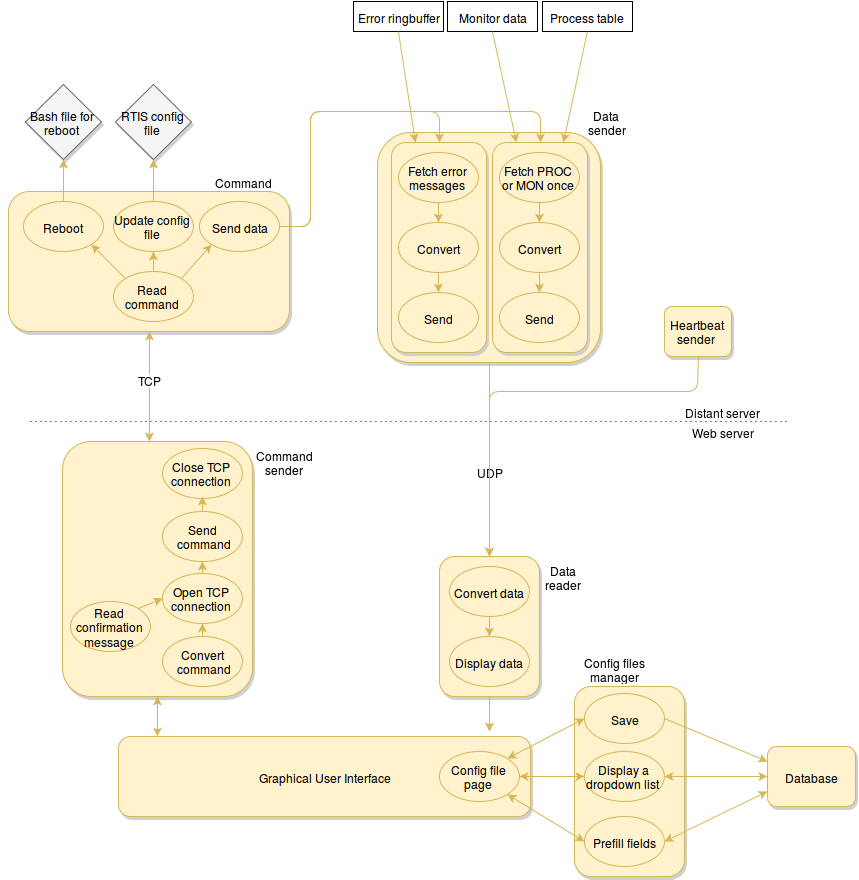

The diagram above was exported from draw.io. Its source (the exported page's mxGraphModel, read from the mxfile embedded in the PNG):
<mxGraphModel dx="1950" dy="459" grid="1" gridSize="10" guides="1" tooltips="1" connect="1" fold="1" page="1" pageScale="1" pageWidth="826" pageHeight="1169" style="default-style2" math="0">
  <root>
    <mxCell id="0" />
    <mxCell id="1" parent="0" />
    <mxCell id="50" value="" style="rounded=1;whiteSpace=wrap;html=1;fontColor=#000000;yellow;gradientColor=none;shadow=1;glass=0;" parent="1" vertex="1">
      <mxGeometry x="-413" y="571" width="223" height="230" as="geometry" />
    </mxCell>
    <mxCell id="199" value="" style="rounded=1;whiteSpace=wrap;html=1;fontColor=#000000;yellow;gradientColor=none;shadow=1;glass=0;" parent="1" vertex="1">
      <mxGeometry x="-399" y="581" width="95" height="210" as="geometry" />
    </mxCell>
    <mxCell id="129" value="" style="rounded=1;whiteSpace=wrap;html=1;fontColor=#000000;yellow;gradientColor=none;shadow=1;glass=0;" parent="1" vertex="1">
      <mxGeometry x="-728" y="880" width="190" height="255" as="geometry" />
    </mxCell>
    <mxCell id="105" value="" style="rounded=1;whiteSpace=wrap;html=1;fontColor=#000000;yellow;gradientColor=none;shadow=1;glass=0;" parent="1" vertex="1">
      <mxGeometry x="-216" y="1125" width="110" height="190" as="geometry" />
    </mxCell>
    <mxCell id="16" style="edgeStyle=orthogonalEdgeStyle;rounded=0;html=1;exitX=1;exitY=0.5;entryX=1;entryY=0.5;fontColor=#3399FF;" parent="1" edge="1">
      <mxGeometry relative="1" as="geometry">
        <mxPoint x="-227.8620689655172" y="244.8275862068965" as="sourcePoint" />
      </mxGeometry>
    </mxCell>
    <mxCell id="48" value="Process table&lt;br&gt;" style="whiteSpace=wrap;html=1;fontColor=#000000;" parent="1" vertex="1">
      <mxGeometry x="-248" y="440" width="90" height="30" as="geometry" />
    </mxCell>
    <mxCell id="51" value="Fetch error messages&lt;br&gt;" style="ellipse;whiteSpace=wrap;html=1;yellow;shadow=0;gradientColor=none;" parent="1" vertex="1">
      <mxGeometry x="-392" y="591" width="80" height="50" as="geometry" />
    </mxCell>
    <mxCell id="52" value="Convert&lt;br&gt;" style="ellipse;whiteSpace=wrap;html=1;yellow;shadow=0;gradientColor=none;" parent="1" vertex="1">
      <mxGeometry x="-392" y="661" width="80" height="50" as="geometry" />
    </mxCell>
    <mxCell id="54" value="Data&lt;br&gt;sender&lt;br&gt;" style="text;html=1;strokeColor=none;fillColor=none;align=center;verticalAlign=middle;whiteSpace=wrap;overflow=hidden;shadow=0;" parent="1" vertex="1">
      <mxGeometry x="-227" y="536" width="85" height="49" as="geometry" />
    </mxCell>
    <mxCell id="56" value="" style="endArrow=none;html=1;dashed=1;dashPattern=1 4;shadow=0;" parent="1" edge="1">
      <mxGeometry width="50" height="50" relative="1" as="geometry">
        <mxPoint x="-760" y="860" as="sourcePoint" />
        <mxPoint x="-3" y="860" as="targetPoint" />
      </mxGeometry>
    </mxCell>
    <mxCell id="57" value="Distant server&lt;br&gt;" style="text;html=1;strokeColor=none;fillColor=none;align=center;verticalAlign=middle;whiteSpace=wrap;overflow=hidden;shadow=0;" parent="1" vertex="1">
      <mxGeometry x="-113" y="840" width="90" height="20" as="geometry" />
    </mxCell>
    <mxCell id="58" value="Web server&lt;br&gt;" style="text;html=1;strokeColor=none;fillColor=none;align=center;verticalAlign=middle;whiteSpace=wrap;overflow=hidden;shadow=0;" parent="1" vertex="1">
      <mxGeometry x="-113" y="860" width="90" height="20" as="geometry" />
    </mxCell>
    <mxCell id="60" value="&lt;div align=&quot;right&quot;&gt;Graphical User Interface&lt;br&gt;&lt;/div&gt;" style="rounded=1;whiteSpace=wrap;html=1;yellow;gradientColor=none;glass=0;align=center;labelPosition=center;verticalLabelPosition=middle;verticalAlign=middle;" parent="1" vertex="1">
      <mxGeometry x="-672" y="1175" width="412" height="80" as="geometry" />
    </mxCell>
    <mxCell id="61" value="Database" style="rounded=1;whiteSpace=wrap;html=1;yellow;gradientColor=none;glass=0;" parent="1" vertex="1">
      <mxGeometry x="-23" y="1185" width="88" height="60" as="geometry" />
    </mxCell>
    <mxCell id="64" value="" style="endArrow=classic;html=1;yellow;shadow=0;entryX=0.5;entryY=0;exitX=0.5;exitY=1;" parent="1" source="50" target="93" edge="1">
      <mxGeometry width="50" height="50" relative="1" as="geometry">
        <mxPoint x="-296.82758620689674" y="850" as="sourcePoint" />
        <mxPoint x="-248" y="950" as="targetPoint" />
      </mxGeometry>
    </mxCell>
    <mxCell id="217" value="UDP&lt;br&gt;" style="text;html=1;resizable=0;;align=center;verticalAlign=middle;labelBackgroundColor=#ffffff;" parent="64" connectable="0" vertex="1">
      <mxGeometry x="0.1744" relative="1" as="geometry">
        <mxPoint y="-6" as="offset" />
      </mxGeometry>
    </mxCell>
    <mxCell id="69" value="" style="rounded=1;whiteSpace=wrap;html=1;fontColor=#000000;yellow;gradientColor=none;shadow=1;glass=0;" parent="1" vertex="1">
      <mxGeometry x="-782" y="630" width="281" height="140" as="geometry" />
    </mxCell>
    <mxCell id="70" value="Read command&lt;br&gt;" style="ellipse;whiteSpace=wrap;html=1;yellow;shadow=0;gradientColor=none;" parent="1" vertex="1">
      <mxGeometry x="-677" y="710" width="80" height="50" as="geometry" />
    </mxCell>
    <mxCell id="71" value="Send data&lt;br&gt;" style="ellipse;whiteSpace=wrap;html=1;yellow;shadow=0;gradientColor=none;" parent="1" vertex="1">
      <mxGeometry x="-591" y="640" width="80" height="50" as="geometry" />
    </mxCell>
    <mxCell id="73" value="Command reader&lt;br&gt;" style="text;html=1;strokeColor=none;fillColor=none;align=center;verticalAlign=middle;whiteSpace=wrap;overflow=hidden;shadow=0;" parent="1" vertex="1">
      <mxGeometry x="-597" y="610" width="100" height="20" as="geometry" />
    </mxCell>
    <mxCell id="75" style="edgeStyle=orthogonalEdgeStyle;rounded=0;html=1;exitX=0.5;exitY=1;yellow;shadow=0;" parent="1" source="51" target="52" edge="1">
      <mxGeometry relative="1" as="geometry" />
    </mxCell>
    <mxCell id="76" value="" style="endArrow=classic;html=1;entryX=0;entryY=1;exitX=1;exitY=0;yellow;shadow=0;" parent="1" source="70" target="71" edge="1">
      <mxGeometry width="50" height="50" relative="1" as="geometry">
        <mxPoint x="-610" y="645" as="sourcePoint" />
        <mxPoint x="-560" y="595" as="targetPoint" />
      </mxGeometry>
    </mxCell>
    <mxCell id="81" value="Send&lt;br&gt;" style="ellipse;whiteSpace=wrap;html=1;yellow;shadow=0;gradientColor=none;" parent="1" vertex="1">
      <mxGeometry x="-392" y="731" width="80" height="50" as="geometry" />
    </mxCell>
    <mxCell id="88" value="Update config file&lt;br&gt;" style="ellipse;whiteSpace=wrap;html=1;yellow;shadow=0;gradientColor=none;" parent="1" vertex="1">
      <mxGeometry x="-677" y="640" width="80" height="50" as="geometry" />
    </mxCell>
    <mxCell id="89" value="" style="endArrow=classic;html=1;entryX=0.5;entryY=1;exitX=0.5;exitY=0;yellow;shadow=0;" parent="1" source="70" target="88" edge="1">
      <mxGeometry x="-541" y="700" width="50" height="50" as="geometry">
        <mxPoint x="-551" y="710" as="sourcePoint" />
        <mxPoint x="-541" y="700" as="targetPoint" />
      </mxGeometry>
    </mxCell>
    <mxCell id="90" value="Reboot&lt;br&gt;" style="ellipse;whiteSpace=wrap;html=1;yellow;shadow=0;gradientColor=none;" parent="1" vertex="1">
      <mxGeometry x="-767" y="640" width="80" height="50" as="geometry" />
    </mxCell>
    <mxCell id="91" value="" style="endArrow=classic;html=1;exitX=0;exitY=0;entryX=1;entryY=1;yellow;shadow=0;" parent="1" source="70" target="90" edge="1">
      <mxGeometry width="50" height="50" relative="1" as="geometry">
        <mxPoint x="-987" y="290" as="sourcePoint" />
        <mxPoint x="-937" y="240" as="targetPoint" />
      </mxGeometry>
    </mxCell>
    <mxCell id="93" value="" style="rounded=1;whiteSpace=wrap;html=1;fontColor=#000000;yellow;gradientColor=none;shadow=1;glass=0;" parent="1" vertex="1">
      <mxGeometry x="-351" y="995" width="100" height="140" as="geometry" />
    </mxCell>
    <mxCell id="94" value="Convert data&lt;br&gt;" style="ellipse;whiteSpace=wrap;html=1;yellow;shadow=0;gradientColor=none;" parent="1" vertex="1">
      <mxGeometry x="-341" y="1005" width="80" height="50" as="geometry" />
    </mxCell>
    <mxCell id="95" value="Display data&lt;br&gt;" style="ellipse;whiteSpace=wrap;html=1;yellow;shadow=0;gradientColor=none;" parent="1" vertex="1">
      <mxGeometry x="-341" y="1075" width="80" height="50" as="geometry" />
    </mxCell>
    <mxCell id="97" style="edgeStyle=orthogonalEdgeStyle;rounded=0;html=1;exitX=0.5;exitY=1;yellow;shadow=0;" parent="1" source="94" target="95" edge="1">
      <mxGeometry x="-301" y="1055" as="geometry" />
    </mxCell>
    <mxCell id="100" style="edgeStyle=orthogonalEdgeStyle;rounded=0;html=1;exitX=0.75;exitY=1;entryX=0.75;entryY=1;shadow=0;" parent="1" source="61" target="61" edge="1">
      <mxGeometry relative="1" as="geometry" />
    </mxCell>
    <mxCell id="101" value="" style="endArrow=classic;html=1;exitX=0.5;exitY=1;yellow;shadow=0;entryX=0.9;entryY=-0.062;entryPerimeter=0;" parent="1" source="93" target="60" edge="1">
      <mxGeometry x="-407" y="915" width="50" height="50" as="geometry">
        <mxPoint x="-406" y="915" as="sourcePoint" />
        <mxPoint x="-301" y="1170" as="targetPoint" />
      </mxGeometry>
    </mxCell>
    <mxCell id="102" value="Config file page&lt;br&gt;" style="ellipse;whiteSpace=wrap;html=1;yellow;shadow=0;gradientColor=none;" parent="1" vertex="1">
      <mxGeometry x="-351" y="1190" width="80" height="50" as="geometry" />
    </mxCell>
    <mxCell id="118" value="Convert&lt;br&gt;&amp;nbsp;command&lt;br&gt;" style="ellipse;whiteSpace=wrap;html=1;yellow;shadow=0;gradientColor=none;" parent="1" vertex="1">
      <mxGeometry x="-628" y="1075" width="80" height="50" as="geometry" />
    </mxCell>
    <mxCell id="120" value="Config files manager&lt;br&gt;" style="text;html=1;strokeColor=none;fillColor=none;align=center;verticalAlign=middle;whiteSpace=wrap;overflow=hidden;" parent="1" vertex="1">
      <mxGeometry x="-216" y="1090" width="80" height="35" as="geometry" />
    </mxCell>
    <mxCell id="128" value="Open TCP connection&lt;br&gt;" style="ellipse;whiteSpace=wrap;html=1;yellow;shadow=0;gradientColor=none;" parent="1" vertex="1">
      <mxGeometry x="-628" y="1012" width="80" height="50" as="geometry" />
    </mxCell>
    <mxCell id="131" value="" style="endArrow=none;startArrow=classic;html=1;entryX=0.5;entryY=1;red;shadow=0;plain-yellow;exitX=0.75;exitY=0;endFill=0;" parent="1" source="200" target="48" edge="1">
      <mxGeometry width="50" height="50" relative="1" as="geometry">
        <mxPoint x="-200" y="520" as="sourcePoint" />
        <mxPoint x="-1160" y="340" as="targetPoint" />
      </mxGeometry>
    </mxCell>
    <mxCell id="134" value="Data reader&lt;br&gt;" style="text;html=1;strokeColor=none;fillColor=none;align=center;verticalAlign=middle;whiteSpace=wrap;overflow=hidden;shadow=0;" parent="1" vertex="1">
      <mxGeometry x="-250" y="995" width="45" height="40" as="geometry" />
    </mxCell>
    <mxCell id="135" value="&lt;div align=&quot;center&quot;&gt;Command sender&lt;br&gt;&lt;/div&gt;" style="text;html=1;strokeColor=none;fillColor=none;align=center;verticalAlign=middle;whiteSpace=wrap;overflow=hidden;shadow=0;" parent="1" vertex="1">
      <mxGeometry x="-538" y="880" width="63" height="40" as="geometry" />
    </mxCell>
    <mxCell id="137" value="Display a dropdown list&lt;br&gt;" style="ellipse;whiteSpace=wrap;html=1;yellow;shadow=0;gradientColor=none;" parent="1" vertex="1">
      <mxGeometry x="-206" y="1190" width="80" height="50" as="geometry" />
    </mxCell>
    <mxCell id="141" value="Prefill fields &lt;br&gt;" style="ellipse;whiteSpace=wrap;html=1;yellow;shadow=0;gradientColor=none;" parent="1" vertex="1">
      <mxGeometry x="-206" y="1255" width="80" height="50" as="geometry" />
    </mxCell>
    <mxCell id="152" value="Save&lt;br&gt;" style="ellipse;whiteSpace=wrap;html=1;yellow;shadow=0;gradientColor=none;" parent="1" vertex="1">
      <mxGeometry x="-206" y="1132" width="80" height="50" as="geometry" />
    </mxCell>
    <mxCell id="155" value="" style="endArrow=classic;html=1;yellow;shadow=0;entryX=0;entryY=0.25;exitX=1;exitY=0.5;" parent="1" source="152" target="61" edge="1">
      <mxGeometry x="-190" y="1295" width="50" height="50" as="geometry">
        <mxPoint x="-190" y="1312" as="sourcePoint" />
        <mxPoint x="-168" y="1295" as="targetPoint" />
      </mxGeometry>
    </mxCell>
    <mxCell id="167" style="edgeStyle=orthogonalEdgeStyle;rounded=0;html=1;exitX=0;exitY=0.5;entryX=0;entryY=0.5;" parent="1" source="69" target="69" edge="1">
      <mxGeometry relative="1" as="geometry" />
    </mxCell>
    <mxCell id="169" value="" style="endArrow=classic;startArrow=classic;html=1;yellow;shadow=0;entryX=1;entryY=0.5;exitX=0;exitY=0.5;" parent="1" source="137" target="102" edge="1">
      <mxGeometry width="50" height="50" relative="1" as="geometry">
        <mxPoint x="-762" y="1255" as="sourcePoint" />
        <mxPoint x="-712" y="1205" as="targetPoint" />
      </mxGeometry>
    </mxCell>
    <mxCell id="170" value="" style="endArrow=classic;startArrow=classic;html=1;yellow;shadow=0;entryX=1;entryY=1;exitX=0;exitY=0.5;" parent="1" source="141" target="102" edge="1">
      <mxGeometry x="-749" y="1285" width="50" height="50" as="geometry">
        <mxPoint x="-832" y="1280" as="sourcePoint" />
        <mxPoint x="-629" y="1285" as="targetPoint" />
      </mxGeometry>
    </mxCell>
    <mxCell id="174" value="" style="endArrow=classic;startArrow=classic;html=1;yellow;shadow=0;entryX=0;entryY=0.5;exitX=1;exitY=0.5;" parent="1" source="137" target="61" edge="1">
      <mxGeometry x="-148" y="1225" width="50" height="50" as="geometry">
        <mxPoint x="-148" y="1265" as="sourcePoint" />
        <mxPoint x="22" y="1225" as="targetPoint" />
      </mxGeometry>
    </mxCell>
    <mxCell id="175" value="" style="endArrow=classic;startArrow=classic;html=1;yellow;shadow=0;entryX=0;entryY=0.75;exitX=1;exitY=0.5;" parent="1" source="141" target="61" edge="1">
      <mxGeometry x="-65" y="1295" width="50" height="50" as="geometry">
        <mxPoint x="-148" y="1339" as="sourcePoint" />
        <mxPoint x="32" y="1235" as="targetPoint" />
      </mxGeometry>
    </mxCell>
    <mxCell id="176" style="edgeStyle=orthogonalEdgeStyle;rounded=0;html=1;exitX=0.5;exitY=1;entryX=0.5;entryY=1;shadow=0;" parent="1" source="120" target="120" edge="1">
      <mxGeometry relative="1" as="geometry" />
    </mxCell>
    <mxCell id="178" value="" style="endArrow=classic;html=1;yellow;shadow=0;entryX=0.5;entryY=1;exitX=0.5;exitY=0;" parent="1" source="118" target="128" edge="1">
      <mxGeometry width="50" height="50" relative="1" as="geometry">
        <mxPoint x="-765" y="1075" as="sourcePoint" />
        <mxPoint x="-715" y="1025" as="targetPoint" />
      </mxGeometry>
    </mxCell>
    <mxCell id="181" value="Read confirmation message&lt;br&gt;" style="ellipse;whiteSpace=wrap;html=1;yellow;shadow=0;gradientColor=none;" parent="1" vertex="1">
      <mxGeometry x="-720" y="1040" width="80" height="50" as="geometry" />
    </mxCell>
    <mxCell id="184" value="" style="endArrow=classic;html=1;yellow;shadow=0;entryX=0;entryY=0.5;exitX=1;exitY=0;" parent="1" source="181" target="128" edge="1">
      <mxGeometry x="-608" y="770" width="50" height="50" as="geometry">
        <mxPoint x="-628" y="1030" as="sourcePoint" />
        <mxPoint x="-670.9166666666665" y="990" as="targetPoint" />
      </mxGeometry>
    </mxCell>
    <mxCell id="185" value="" style="endArrow=classic;startArrow=classic;html=1;yellow;shadow=0;entryX=0.5;entryY=1;" parent="1" target="129" edge="1">
      <mxGeometry width="50" height="50" relative="1" as="geometry">
        <mxPoint x="-633" y="1175" as="sourcePoint" />
        <mxPoint x="-636" y="1135" as="targetPoint" />
      </mxGeometry>
    </mxCell>
    <mxCell id="191" value="Bash file for reboot&lt;br&gt;" style="rhombus;whiteSpace=wrap;html=1;gray;gradientColor=none;" parent="1" vertex="1">
      <mxGeometry x="-765" y="523" width="76" height="75" as="geometry" />
    </mxCell>
    <mxCell id="196" value="" style="endArrow=classic;html=1;yellow;shadow=0;entryX=0.5;entryY=0;exitX=0.5;exitY=1;" parent="1" source="52" target="81" edge="1">
      <mxGeometry width="50" height="50" relative="1" as="geometry">
        <mxPoint x="-133" y="761" as="sourcePoint" />
        <mxPoint x="-83" y="711" as="targetPoint" />
      </mxGeometry>
    </mxCell>
    <mxCell id="200" value="" style="rounded=1;whiteSpace=wrap;html=1;fontColor=#000000;yellow;gradientColor=none;shadow=1;glass=0;" parent="1" vertex="1">
      <mxGeometry x="-298" y="581" width="95" height="210" as="geometry" />
    </mxCell>
    <mxCell id="201" value="Fetch PROC or MON once&lt;br&gt;" style="ellipse;whiteSpace=wrap;html=1;yellow;shadow=0;gradientColor=none;" parent="1" vertex="1">
      <mxGeometry x="-291" y="591" width="80" height="50" as="geometry" />
    </mxCell>
    <mxCell id="202" value="Convert&lt;br&gt;" style="ellipse;whiteSpace=wrap;html=1;yellow;shadow=0;gradientColor=none;" parent="1" vertex="1">
      <mxGeometry x="-291" y="661" width="80" height="50" as="geometry" />
    </mxCell>
    <mxCell id="203" style="edgeStyle=orthogonalEdgeStyle;rounded=0;html=1;exitX=0.5;exitY=1;yellow;shadow=0;" parent="1" source="201" target="202" edge="1">
      <mxGeometry x="-251" y="641" as="geometry" />
    </mxCell>
    <mxCell id="204" value="Send&lt;br&gt;" style="ellipse;whiteSpace=wrap;html=1;yellow;shadow=0;gradientColor=none;" parent="1" vertex="1">
      <mxGeometry x="-291" y="731" width="80" height="50" as="geometry" />
    </mxCell>
    <mxCell id="205" value="" style="endArrow=classic;html=1;yellow;shadow=0;entryX=0.5;entryY=0;exitX=0.5;exitY=1;" parent="1" source="202" target="204" edge="1">
      <mxGeometry x="-251" y="711" width="50" height="50" as="geometry">
        <mxPoint x="-32" y="761" as="sourcePoint" />
        <mxPoint x="18" y="711" as="targetPoint" />
      </mxGeometry>
    </mxCell>
    <mxCell id="220" value="" style="endArrow=classic;startArrow=classic;html=1;yellow;shadow=0;entryX=1;entryY=0;exitX=0;exitY=0.5;" parent="1" source="152" target="102" edge="1">
      <mxGeometry width="50" height="50" relative="1" as="geometry">
        <mxPoint x="-200" y="1157" as="sourcePoint" />
        <mxPoint x="-712" y="1175" as="targetPoint" />
      </mxGeometry>
    </mxCell>
    <mxCell id="222" value="Heartbeat sender&lt;br&gt;" style="rounded=1;whiteSpace=wrap;html=1;fontColor=#000000;yellow;gradientColor=none;shadow=1;glass=0;" parent="1" vertex="1">
      <mxGeometry x="-126" y="745" width="67" height="50" as="geometry" />
    </mxCell>
    <mxCell id="228" value="RTIS config file&lt;br&gt;" style="rhombus;whiteSpace=wrap;html=1;gray;gradientColor=none;" parent="1" vertex="1">
      <mxGeometry x="-675" y="523" width="76" height="75" as="geometry" />
    </mxCell>
    <mxCell id="229" value="" style="endArrow=classic;html=1;exitX=0.5;exitY=0;entryX=0.5;entryY=1;yellow;shadow=0;" parent="1" source="90" target="191" edge="1">
      <mxGeometry x="-689" y="693" width="50" height="50" as="geometry">
        <mxPoint x="-655" y="727" as="sourcePoint" />
        <mxPoint x="-689" y="693" as="targetPoint" />
      </mxGeometry>
    </mxCell>
    <mxCell id="230" value="" style="endArrow=classic;html=1;exitX=0.5;exitY=0;entryX=0.5;entryY=1;yellow;shadow=0;" parent="1" source="88" target="228" edge="1">
      <mxGeometry x="-679" y="703" width="50" height="50" as="geometry">
        <mxPoint x="-717" y="650" as="sourcePoint" />
        <mxPoint x="-717" y="608" as="targetPoint" />
      </mxGeometry>
    </mxCell>
    <mxCell id="233" value="" style="endArrow=classic;startArrow=classic;html=1;entryX=0.5;entryY=1;yellow;shadow=0;" parent="1" target="69" edge="1">
      <mxGeometry width="50" height="50" relative="1" as="geometry">
        <mxPoint x="-641" y="880" as="sourcePoint" />
        <mxPoint x="-920" y="590" as="targetPoint" />
      </mxGeometry>
    </mxCell>
    <mxCell id="234" value="TCP" style="text;html=1;resizable=0;;align=center;verticalAlign=middle;labelBackgroundColor=#ffffff;" parent="233" connectable="0" vertex="1">
      <mxGeometry x="0.3291" y="1" relative="1" as="geometry">
        <mxPoint x="1" y="10" as="offset" />
      </mxGeometry>
    </mxCell>
    <mxCell id="292" value="" style="endArrow=classic;html=1;exitX=1;exitY=0.5;edgeStyle=orthogonalEdgeStyle;yellow;shadow=0;entryX=0.5;entryY=0;" parent="1" source="71" target="200" edge="1">
      <mxGeometry x="-534" y="535" width="50" height="50" as="geometry">
        <mxPoint x="-535" y="665" as="sourcePoint" />
        <mxPoint x="-87" y="550" as="targetPoint" />
        <Array as="points">
          <mxPoint x="-480" y="666" />
          <mxPoint x="-480" y="550" />
          <mxPoint x="-250" y="550" />
        </Array>
      </mxGeometry>
    </mxCell>
    <mxCell id="293" value="" style="endArrow=classic;html=1;edgeStyle=orthogonalEdgeStyle;yellow;shadow=0;entryX=0.5;entryY=0;exitX=1;exitY=0.5;" parent="1" source="71" target="199" edge="1">
      <mxGeometry x="-534" y="535" width="50" height="50" as="geometry">
        <mxPoint x="-530" y="665" as="sourcePoint" />
        <mxPoint x="-397" y="550" as="targetPoint" />
        <Array as="points">
          <mxPoint x="-480" y="666" />
          <mxPoint x="-480" y="550" />
          <mxPoint x="-352" y="550" />
        </Array>
      </mxGeometry>
    </mxCell>
    <mxCell id="294" value="Send&lt;br&gt;&amp;nbsp;command&lt;br&gt;" style="ellipse;whiteSpace=wrap;html=1;yellow;shadow=0;gradientColor=none;" parent="1" vertex="1">
      <mxGeometry x="-628" y="950" width="80" height="50" as="geometry" />
    </mxCell>
    <mxCell id="295" value="Close TCP connection&lt;br&gt;" style="ellipse;whiteSpace=wrap;html=1;yellow;shadow=0;gradientColor=none;" parent="1" vertex="1">
      <mxGeometry x="-628" y="887" width="80" height="50" as="geometry" />
    </mxCell>
    <mxCell id="296" value="" style="endArrow=classic;html=1;yellow;shadow=0;entryX=0.5;entryY=1;exitX=0.5;exitY=0;" parent="1" source="128" target="294" edge="1">
      <mxGeometry x="-570" y="992" width="50" height="50" as="geometry">
        <mxPoint x="-570" y="1012" as="sourcePoint" />
        <mxPoint x="-570" y="992" as="targetPoint" />
      </mxGeometry>
    </mxCell>
    <mxCell id="297" value="" style="endArrow=classic;html=1;yellow;shadow=0;entryX=0.5;entryY=1;exitX=0.5;exitY=0;" parent="1" source="294" edge="1">
      <mxGeometry x="-588" y="935" width="50" height="50" as="geometry">
        <mxPoint x="-588" y="955" as="sourcePoint" />
        <mxPoint x="-588" y="935" as="targetPoint" />
      </mxGeometry>
    </mxCell>
    <mxCell id="298" style="edgeStyle=orthogonalEdgeStyle;rounded=0;html=1;exitX=1;exitY=0.25;entryX=1;entryY=0.25;shadow=0;" parent="1" source="60" target="60" edge="1">
      <mxGeometry relative="1" as="geometry" />
    </mxCell>
    <mxCell id="300" style="edgeStyle=orthogonalEdgeStyle;rounded=0;html=1;exitX=1;exitY=1;entryX=1;entryY=1;" parent="1" source="51" target="51" edge="1">
      <mxGeometry relative="1" as="geometry" />
    </mxCell>
    <mxCell id="317" value="" style="endArrow=none;startArrow=classic;html=1;entryX=0.5;entryY=1;exitX=0.5;exitY=0;plain-yellow;endFill=0;" parent="1" source="93" target="222" edge="1">
      <mxGeometry width="50" height="50" relative="1" as="geometry">
        <mxPoint x="-176" y="859.9603960396039" as="sourcePoint" />
        <mxPoint x="-126" y="809.9603960396039" as="targetPoint" />
        <Array as="points">
          <mxPoint x="-301" y="830" />
          <mxPoint x="-93" y="830" />
        </Array>
      </mxGeometry>
    </mxCell>
    <mxCell id="318" value="Monitor data&lt;br&gt;" style="whiteSpace=wrap;html=1;fontColor=#000000;" vertex="1" parent="1">
      <mxGeometry x="-343" y="440" width="90" height="30" as="geometry" />
    </mxCell>
    <mxCell id="319" value="" style="endArrow=none;startArrow=classic;html=1;entryX=0.5;entryY=1;red;shadow=0;plain-yellow;exitX=0.25;exitY=0;endFill=0;" edge="1" parent="1" source="200" target="318">
      <mxGeometry x="-210" y="480" width="50" height="50" as="geometry">
        <mxPoint x="-210" y="580" as="sourcePoint" />
        <mxPoint x="-151" y="480" as="targetPoint" />
      </mxGeometry>
    </mxCell>
    <mxCell id="321" value="Error ringbuffer&lt;br&gt;" style="whiteSpace=wrap;html=1;fontColor=#000000;" vertex="1" parent="1">
      <mxGeometry x="-437" y="440" width="90" height="30" as="geometry" />
    </mxCell>
    <mxCell id="323" value="" style="endArrow=classic;html=1;entryX=0.25;entryY=0;yellow;shadow=0;exitX=0.5;exitY=1;" edge="1" parent="1" source="321" target="199">
      <mxGeometry x="-679" y="703" width="50" height="50" as="geometry">
        <mxPoint x="-450" y="520" as="sourcePoint" />
        <mxPoint x="-717" y="608" as="targetPoint" />
      </mxGeometry>
    </mxCell>
  </root>
</mxGraphModel>